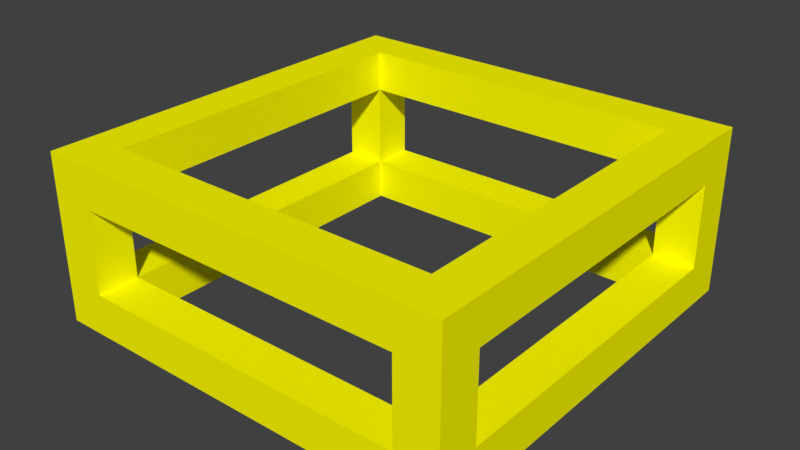 # Source: Empty.blend  (saved by Blender 2.79.0; exported with 4.5.12 LTS)
import bpy
from mathutils import Matrix  # noqa: F401  (used for matrix-valued properties, if any)

bpy.ops.wm.read_factory_settings(use_empty=True)
scene = bpy.context.scene
scene.name = 'Scene'

# ---- collections
col_collection_1 = bpy.data.collections.new('Collection 1'); scene.collection.children.link(col_collection_1)

# ---- materials (node trees are filled in below, after node groups)
mat_empty = bpy.data.materials.new('Empty')
mat_empty.alpha_threshold = 0.0
mat_empty.use_transparent_shadow = False
mat_empty.diffuse_color = (1.0, 0.9752, 0.0, 1.0)
mat_empty.roughness = 0.5
mat_empty.line_color = (0.0, 0.0, 0.0, 1.0)

# ---- material node trees

# ---- world
world_world = bpy.data.worlds.new('World'); scene.world = world_world
world_world.color = (0.05088, 0.05088, 0.05088)
world_world.use_sun_shadow = False
world_world.sun_shadow_jitter_overblur = 0.0
world_world.cycles.sampling_method = 'MANUAL'

# ---- meshes
me_cube = bpy.data.meshes.new('Cube')
me_cube.from_pydata([(5.0, 5.0, -3.0), (5.0, -5.0, -3.0), (-5.0, -5.0, -3.0), (-5.0, 5.0, -3.0), (5.0, 4.0, -3.0), (5.0, -4.0, -3.0), (4.0, 5.0, -3.0), (-4.0, 5.0, -3.0), (4.0, -5.0, -3.0), (-4.0, -5.0, -3.0), (-5.0, -4.0, -3.0), (-5.0, 4.0, -3.0), (4.0, 4.0, -3.0), (-4.0, 4.0, -3.0), (4.0, -4.0, -3.0), (-4.0, -4.0, -3.0), (5.0, 5.0, -2.0), (5.0, -5.0, -2.0), (-5.0, -5.0, -2.0), (-5.0, 5.0, -2.0), (5.0, 4.0, -2.0), (5.0, -4.0, -2.0), (4.0, 5.0, -2.0), (-4.0, 5.0, -2.0), (4.0, -5.0, -2.0), (-4.0, -5.0, -2.0), (-5.0, -4.0, -2.0), (-5.0, 4.0, -2.0), (4.0, 4.0, -2.0), (-4.0, 4.0, -2.0), (4.0, -4.0, -2.0), (-4.0, -4.0, -2.0), (5.0, -4.0, 0.0), (5.0, -5.0, 0.0), (-4.0, 5.0, 0.0), (-5.0, 5.0, 0.0), (-4.0, -5.0, 0.0), (-5.0, -5.0, 0.0), (-5.0, 4.0, 0.0), (5.0, 5.0, 0.0), (5.0, 4.0, 0.0), (4.0, 5.0, 0.0), (4.0, -5.0, 0.0), (-5.0, -4.0, 0.0), (-4.0, 4.0, 0.0), (4.0, 4.0, 0.0), (-4.0, -4.0, 0.0), (4.0, -4.0, 0.0), (5.0, -4.0, 1.0), (5.0, -5.0, 1.0), (-4.0, 5.0, 1.0), (-5.0, 5.0, 1.0), (-4.0, -5.0, 1.0), (-5.0, -5.0, 1.0), (-5.0, 4.0, 1.0), (5.0, 5.0, 1.0), (5.0, 4.0, 1.0), (4.0, 5.0, 1.0), (4.0, -5.0, 1.0), (-5.0, -4.0, 1.0), (-4.0, 4.0, 1.0), (4.0, 4.0, 1.0), (-4.0, -4.0, 1.0), (4.0, -4.0, 1.0)], [], [(15, 9, 2, 10), (7, 13, 11, 3), (13, 15, 10, 11), (0, 4, 12, 6), (12, 13, 7, 6), (4, 5, 14, 12), (5, 1, 8, 14), (8, 9, 15, 14), (18, 25, 36, 37), (26, 18, 37, 43), (26, 31, 29, 27), (23, 19, 35, 34), (22, 23, 29, 28), (28, 30, 21, 20), (29, 23, 34, 44), (30, 31, 25, 24), (4, 0, 16, 20), (10, 2, 18, 26), (4, 20, 21, 5), (0, 6, 22, 16), (10, 26, 27, 11), (12, 14, 30, 28), (13, 29, 31, 15), (14, 15, 31, 30), (6, 7, 23, 22), (12, 28, 29, 13), (8, 1, 17, 24), (1, 5, 21, 17), (7, 3, 19, 23), (8, 24, 25, 9), (2, 9, 25, 18), (3, 11, 27, 19), (34, 35, 51, 50), (42, 58, 52, 36), (33, 32, 48, 49), (43, 59, 54, 38), (30, 24, 42, 47), (19, 27, 38, 35), (27, 29, 44, 38), (25, 31, 46, 36), (28, 20, 40, 45), (20, 16, 39, 40), (31, 26, 43, 46), (16, 22, 41, 39), (21, 30, 47, 32), (24, 17, 33, 42), (17, 21, 32, 33), (22, 28, 45, 41), (43, 37, 53, 59), (44, 60, 62, 46), (42, 33, 49, 58), (34, 50, 57, 41), (62, 59, 53, 52), (50, 51, 54, 60), (55, 57, 61, 56), (48, 63, 58, 49), (56, 61, 63, 48), (57, 50, 60, 61), (59, 62, 60, 54), (58, 63, 62, 52), (46, 62, 63, 47), (37, 36, 52, 53), (40, 56, 48, 32), (35, 38, 54, 51), (47, 63, 61, 45), (40, 39, 55, 56), (45, 61, 60, 44), (39, 41, 57, 55), (41, 45, 44, 34), (38, 44, 46, 43), (47, 42, 36, 46), (45, 40, 32, 47)])
me_cube.materials.append(mat_empty)
me_cube.use_remesh_preserve_volume = False
me_cube.use_remesh_preserve_attributes = False
me_cube.use_mirror_vertex_groups = False
me_cube.update()

# ---- objects
ob_empty = bpy.data.objects.new('Empty', me_cube)

# ---- transforms, parenting, visibility, modifiers, constraints
ob_empty.location = (0.0, 0.0, 0.0)
ob_empty.lock_rotations_4d = False
ob_empty.empty_display_type = 'ARROWS'
ob_empty.lineart.crease_threshold = 0.0

# ---- collection membership
col_collection_1.objects.link(ob_empty)

# ---- scene / render settings (as saved in the file)
scene.frame_start = 1; scene.frame_end = 250; scene.frame_set(1)
scene.render.engine = 'BLENDER_EEVEE_NEXT'
scene.render.resolution_percentage = 50
scene.render.dither_intensity = 0.0
scene.cycles.use_denoising = False
scene.cycles.samples = 128
scene.cycles.sampling_pattern = 'TABULATED_SOBOL'
scene.cycles.use_adaptive_sampling = False
scene.cycles.use_light_tree = False
scene.cycles.blur_glossy = 0.0
scene.cycles.sample_clamp_indirect = 0.0
scene.view_settings.view_transform = 'Standard'
bpy.context.view_layer.update()

# ---- added for rendering (the .blend has no active camera and no usable light): camera, sun
cam_auto = bpy.data.cameras.new('AutoCamera')
cam_auto.lens = 50.0
cam_auto.sensor_width = 36.0
cam_auto.clip_end = 1000.0
ob_auto_camera = bpy.data.objects.new('AutoCamera', cam_auto)
scene.collection.objects.link(ob_auto_camera)
ob_auto_camera.location = (13.598, -16.3176, 9.87837)
ob_auto_camera.rotation_euler = (1.09748, -7.21219e-08, 0.694738)
scene.camera = ob_auto_camera
light_auto_sun = bpy.data.lights.new('AutoSun', 'SUN')
light_auto_sun.energy = 3.0
light_auto_sun.angle = 0.0523599
ob_auto_sun = bpy.data.objects.new('AutoSun', light_auto_sun)
scene.collection.objects.link(ob_auto_sun)
ob_auto_sun.rotation_euler = (0.872665, 0.174533, 0.523599)
bpy.context.view_layer.update()
